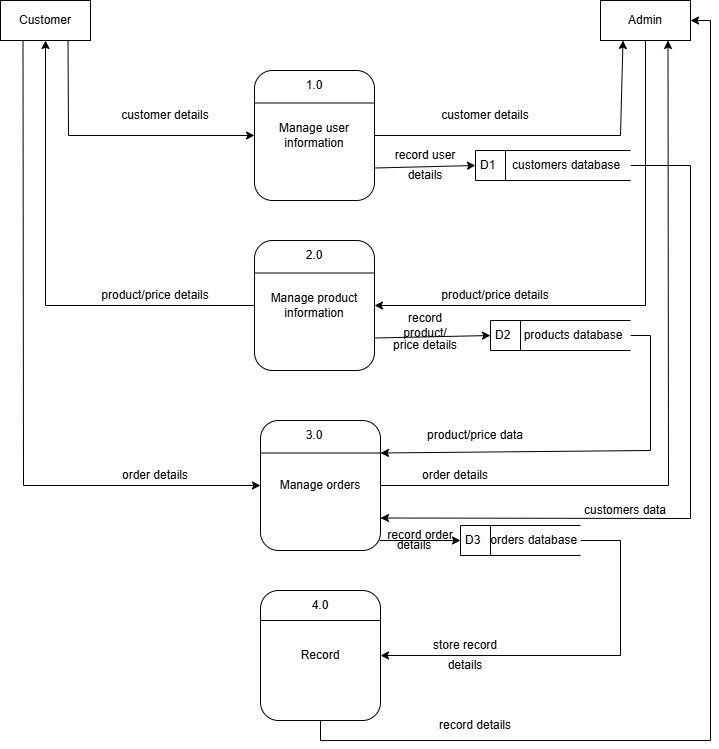

The diagram above was exported from draw.io. Its source (the exported page's mxGraphModel, read from the mxfile embedded in the PNG):
<mxGraphModel dx="1050" dy="557" grid="1" gridSize="10" guides="1" tooltips="1" connect="1" arrows="1" fold="1" page="1" pageScale="1" pageWidth="827" pageHeight="1169" math="0" shadow="0">
  <root>
    <mxCell id="0" />
    <mxCell id="1" parent="0" />
    <mxCell id="C_BMFqxqv19pEoSTxOYA-2" value="Customer" style="rounded=0;whiteSpace=wrap;html=1;" parent="1" vertex="1">
      <mxGeometry x="100" y="60" width="90" height="40" as="geometry" />
    </mxCell>
    <mxCell id="C_BMFqxqv19pEoSTxOYA-3" value="Admin" style="rounded=0;whiteSpace=wrap;html=1;" parent="1" vertex="1">
      <mxGeometry x="700" y="60" width="90" height="40" as="geometry" />
    </mxCell>
    <mxCell id="C_BMFqxqv19pEoSTxOYA-4" value="Manage user information" style="rounded=1;whiteSpace=wrap;html=1;" parent="1" vertex="1">
      <mxGeometry x="354" y="130" width="120" height="130" as="geometry" />
    </mxCell>
    <mxCell id="C_BMFqxqv19pEoSTxOYA-5" value="" style="endArrow=none;html=1;rounded=0;exitX=0;exitY=0.25;exitDx=0;exitDy=0;entryX=1;entryY=0.25;entryDx=0;entryDy=0;" parent="1" source="C_BMFqxqv19pEoSTxOYA-4" target="C_BMFqxqv19pEoSTxOYA-4" edge="1">
      <mxGeometry width="50" height="50" relative="1" as="geometry">
        <mxPoint x="390" y="120" as="sourcePoint" />
        <mxPoint x="440" y="70" as="targetPoint" />
      </mxGeometry>
    </mxCell>
    <mxCell id="C_BMFqxqv19pEoSTxOYA-6" value="Manage product information" style="rounded=1;whiteSpace=wrap;html=1;" parent="1" vertex="1">
      <mxGeometry x="354" y="300" width="120" height="130" as="geometry" />
    </mxCell>
    <mxCell id="C_BMFqxqv19pEoSTxOYA-7" value="Manage orders" style="rounded=1;whiteSpace=wrap;html=1;" parent="1" vertex="1">
      <mxGeometry x="360" y="480" width="120" height="130" as="geometry" />
    </mxCell>
    <mxCell id="C_BMFqxqv19pEoSTxOYA-8" value="" style="endArrow=none;html=1;rounded=0;exitX=0;exitY=0.25;exitDx=0;exitDy=0;entryX=1;entryY=0.25;entryDx=0;entryDy=0;" parent="1" source="C_BMFqxqv19pEoSTxOYA-7" target="C_BMFqxqv19pEoSTxOYA-7" edge="1">
      <mxGeometry width="50" height="50" relative="1" as="geometry">
        <mxPoint x="390" y="520" as="sourcePoint" />
        <mxPoint x="440" y="470" as="targetPoint" />
      </mxGeometry>
    </mxCell>
    <mxCell id="C_BMFqxqv19pEoSTxOYA-9" value="" style="endArrow=none;html=1;rounded=0;exitX=0;exitY=0.25;exitDx=0;exitDy=0;entryX=1;entryY=0.25;entryDx=0;entryDy=0;" parent="1" source="C_BMFqxqv19pEoSTxOYA-6" target="C_BMFqxqv19pEoSTxOYA-6" edge="1">
      <mxGeometry width="50" height="50" relative="1" as="geometry">
        <mxPoint x="390" y="520" as="sourcePoint" />
        <mxPoint x="440" y="470" as="targetPoint" />
      </mxGeometry>
    </mxCell>
    <mxCell id="C_BMFqxqv19pEoSTxOYA-10" value="" style="endArrow=classic;html=1;rounded=0;exitX=1;exitY=0.5;exitDx=0;exitDy=0;entryX=0.25;entryY=1;entryDx=0;entryDy=0;" parent="1" source="C_BMFqxqv19pEoSTxOYA-4" target="C_BMFqxqv19pEoSTxOYA-3" edge="1">
      <mxGeometry width="50" height="50" relative="1" as="geometry">
        <mxPoint x="390" y="290" as="sourcePoint" />
        <mxPoint x="440" y="240" as="targetPoint" />
        <Array as="points">
          <mxPoint x="720" y="195" />
        </Array>
      </mxGeometry>
    </mxCell>
    <mxCell id="C_BMFqxqv19pEoSTxOYA-11" value="" style="endArrow=classic;html=1;rounded=0;exitX=0.5;exitY=1;exitDx=0;exitDy=0;entryX=1;entryY=0.5;entryDx=0;entryDy=0;" parent="1" source="C_BMFqxqv19pEoSTxOYA-3" target="C_BMFqxqv19pEoSTxOYA-6" edge="1">
      <mxGeometry width="50" height="50" relative="1" as="geometry">
        <mxPoint x="390" y="290" as="sourcePoint" />
        <mxPoint x="440" y="240" as="targetPoint" />
        <Array as="points">
          <mxPoint x="745" y="365" />
        </Array>
      </mxGeometry>
    </mxCell>
    <mxCell id="C_BMFqxqv19pEoSTxOYA-12" value="" style="endArrow=classic;html=1;rounded=0;exitX=1;exitY=0.5;exitDx=0;exitDy=0;entryX=0.75;entryY=1;entryDx=0;entryDy=0;" parent="1" source="C_BMFqxqv19pEoSTxOYA-7" target="C_BMFqxqv19pEoSTxOYA-3" edge="1">
      <mxGeometry width="50" height="50" relative="1" as="geometry">
        <mxPoint x="390" y="590" as="sourcePoint" />
        <mxPoint x="440" y="540" as="targetPoint" />
        <Array as="points">
          <mxPoint x="768" y="545" />
        </Array>
      </mxGeometry>
    </mxCell>
    <mxCell id="C_BMFqxqv19pEoSTxOYA-13" value="" style="endArrow=classic;html=1;rounded=0;exitX=1;exitY=0.75;exitDx=0;exitDy=0;entryX=0;entryY=0.5;entryDx=0;entryDy=0;" parent="1" source="C_BMFqxqv19pEoSTxOYA-4" target="dJQ1vxNNMxBjsDaqPP2h-14" edge="1">
      <mxGeometry width="50" height="50" relative="1" as="geometry">
        <mxPoint x="390" y="310" as="sourcePoint" />
        <mxPoint x="570" y="195" as="targetPoint" />
      </mxGeometry>
    </mxCell>
    <mxCell id="C_BMFqxqv19pEoSTxOYA-14" value="" style="endArrow=classic;html=1;rounded=0;exitX=1;exitY=0.75;exitDx=0;exitDy=0;entryX=0;entryY=0.5;entryDx=0;entryDy=0;" parent="1" source="C_BMFqxqv19pEoSTxOYA-6" target="dJQ1vxNNMxBjsDaqPP2h-13" edge="1">
      <mxGeometry width="50" height="50" relative="1" as="geometry">
        <mxPoint x="510" y="330" as="sourcePoint" />
        <mxPoint x="590" y="398" as="targetPoint" />
      </mxGeometry>
    </mxCell>
    <mxCell id="C_BMFqxqv19pEoSTxOYA-15" value="" style="endArrow=classic;html=1;rounded=0;entryX=0;entryY=0.5;entryDx=0;entryDy=0;" parent="1" target="dJQ1vxNNMxBjsDaqPP2h-9" edge="1">
      <mxGeometry width="50" height="50" relative="1" as="geometry">
        <mxPoint x="479" y="600" as="sourcePoint" />
        <mxPoint x="580" y="602" as="targetPoint" />
      </mxGeometry>
    </mxCell>
    <mxCell id="C_BMFqxqv19pEoSTxOYA-19" value="" style="endArrow=classic;html=1;rounded=0;entryX=1;entryY=0.75;entryDx=0;entryDy=0;exitX=1;exitY=0.5;exitDx=0;exitDy=0;" parent="1" source="dJQ1vxNNMxBjsDaqPP2h-14" target="C_BMFqxqv19pEoSTxOYA-7" edge="1">
      <mxGeometry width="50" height="50" relative="1" as="geometry">
        <mxPoint x="720" y="225" as="sourcePoint" />
        <mxPoint x="440" y="340" as="targetPoint" />
        <Array as="points">
          <mxPoint x="790" y="225" />
          <mxPoint x="790" y="578" />
        </Array>
      </mxGeometry>
    </mxCell>
    <mxCell id="C_BMFqxqv19pEoSTxOYA-21" value="" style="endArrow=classic;html=1;rounded=0;entryX=1;entryY=0.25;entryDx=0;entryDy=0;exitX=1;exitY=0.5;exitDx=0;exitDy=0;" parent="1" source="dJQ1vxNNMxBjsDaqPP2h-13" target="C_BMFqxqv19pEoSTxOYA-7" edge="1">
      <mxGeometry width="50" height="50" relative="1" as="geometry">
        <mxPoint x="710" y="400" as="sourcePoint" />
        <mxPoint x="440" y="340" as="targetPoint" />
        <Array as="points">
          <mxPoint x="750" y="395" />
          <mxPoint x="750" y="510" />
        </Array>
      </mxGeometry>
    </mxCell>
    <mxCell id="C_BMFqxqv19pEoSTxOYA-22" value="" style="endArrow=classic;html=1;rounded=0;exitX=0.75;exitY=1;exitDx=0;exitDy=0;entryX=0;entryY=0.5;entryDx=0;entryDy=0;" parent="1" source="C_BMFqxqv19pEoSTxOYA-2" target="C_BMFqxqv19pEoSTxOYA-4" edge="1">
      <mxGeometry width="50" height="50" relative="1" as="geometry">
        <mxPoint x="390" y="390" as="sourcePoint" />
        <mxPoint x="440" y="340" as="targetPoint" />
        <Array as="points">
          <mxPoint x="168" y="195" />
        </Array>
      </mxGeometry>
    </mxCell>
    <mxCell id="C_BMFqxqv19pEoSTxOYA-24" value="" style="endArrow=classic;html=1;rounded=0;entryX=0.5;entryY=1;entryDx=0;entryDy=0;exitX=0;exitY=0.5;exitDx=0;exitDy=0;" parent="1" source="C_BMFqxqv19pEoSTxOYA-6" target="C_BMFqxqv19pEoSTxOYA-2" edge="1">
      <mxGeometry width="50" height="50" relative="1" as="geometry">
        <mxPoint x="390" y="390" as="sourcePoint" />
        <mxPoint x="440" y="340" as="targetPoint" />
        <Array as="points">
          <mxPoint x="145" y="365" />
        </Array>
      </mxGeometry>
    </mxCell>
    <mxCell id="C_BMFqxqv19pEoSTxOYA-25" value="" style="endArrow=classic;html=1;rounded=0;exitX=0.25;exitY=1;exitDx=0;exitDy=0;entryX=0;entryY=0.5;entryDx=0;entryDy=0;" parent="1" source="C_BMFqxqv19pEoSTxOYA-2" target="C_BMFqxqv19pEoSTxOYA-7" edge="1">
      <mxGeometry width="50" height="50" relative="1" as="geometry">
        <mxPoint x="390" y="390" as="sourcePoint" />
        <mxPoint x="440" y="340" as="targetPoint" />
        <Array as="points">
          <mxPoint x="123" y="545" />
        </Array>
      </mxGeometry>
    </mxCell>
    <mxCell id="C_BMFqxqv19pEoSTxOYA-26" value="1.0" style="text;html=1;align=center;verticalAlign=middle;whiteSpace=wrap;rounded=0;" parent="1" vertex="1">
      <mxGeometry x="384" y="130" width="60" height="30" as="geometry" />
    </mxCell>
    <mxCell id="C_BMFqxqv19pEoSTxOYA-27" value="2.0" style="text;html=1;align=center;verticalAlign=middle;whiteSpace=wrap;rounded=0;" parent="1" vertex="1">
      <mxGeometry x="384" y="300" width="60" height="30" as="geometry" />
    </mxCell>
    <mxCell id="C_BMFqxqv19pEoSTxOYA-28" value="3.0" style="text;html=1;align=center;verticalAlign=middle;whiteSpace=wrap;rounded=0;" parent="1" vertex="1">
      <mxGeometry x="384" y="480" width="60" height="30" as="geometry" />
    </mxCell>
    <mxCell id="C_BMFqxqv19pEoSTxOYA-29" value="customer details" style="text;html=1;align=center;verticalAlign=middle;whiteSpace=wrap;rounded=0;" parent="1" vertex="1">
      <mxGeometry x="210" y="160" width="110" height="30" as="geometry" />
    </mxCell>
    <mxCell id="C_BMFqxqv19pEoSTxOYA-30" value="product/price details" style="text;html=1;align=center;verticalAlign=middle;whiteSpace=wrap;rounded=0;" parent="1" vertex="1">
      <mxGeometry x="200" y="340" width="110" height="30" as="geometry" />
    </mxCell>
    <mxCell id="C_BMFqxqv19pEoSTxOYA-31" value="order details" style="text;html=1;align=center;verticalAlign=middle;whiteSpace=wrap;rounded=0;" parent="1" vertex="1">
      <mxGeometry x="200" y="520" width="110" height="30" as="geometry" />
    </mxCell>
    <mxCell id="C_BMFqxqv19pEoSTxOYA-32" value="customer details" style="text;html=1;align=center;verticalAlign=middle;whiteSpace=wrap;rounded=0;" parent="1" vertex="1">
      <mxGeometry x="530" y="160" width="110" height="30" as="geometry" />
    </mxCell>
    <mxCell id="C_BMFqxqv19pEoSTxOYA-33" value="product/price details" style="text;html=1;align=center;verticalAlign=middle;whiteSpace=wrap;rounded=0;" parent="1" vertex="1">
      <mxGeometry x="540" y="340" width="110" height="30" as="geometry" />
    </mxCell>
    <mxCell id="C_BMFqxqv19pEoSTxOYA-34" value="order details" style="text;html=1;align=center;verticalAlign=middle;whiteSpace=wrap;rounded=0;" parent="1" vertex="1">
      <mxGeometry x="500" y="520" width="110" height="30" as="geometry" />
    </mxCell>
    <mxCell id="C_BMFqxqv19pEoSTxOYA-36" value="record user" style="text;html=1;align=center;verticalAlign=middle;whiteSpace=wrap;rounded=0;" parent="1" vertex="1">
      <mxGeometry x="490" y="200" width="70" height="30" as="geometry" />
    </mxCell>
    <mxCell id="C_BMFqxqv19pEoSTxOYA-37" value="details" style="text;html=1;align=center;verticalAlign=middle;whiteSpace=wrap;rounded=0;" parent="1" vertex="1">
      <mxGeometry x="490" y="220" width="70" height="30" as="geometry" />
    </mxCell>
    <mxCell id="C_BMFqxqv19pEoSTxOYA-39" value="record product/" style="text;html=1;align=center;verticalAlign=middle;whiteSpace=wrap;rounded=0;" parent="1" vertex="1">
      <mxGeometry x="490" y="370" width="70" height="30" as="geometry" />
    </mxCell>
    <mxCell id="C_BMFqxqv19pEoSTxOYA-40" value="price details" style="text;html=1;align=center;verticalAlign=middle;whiteSpace=wrap;rounded=0;" parent="1" vertex="1">
      <mxGeometry x="490" y="390" width="70" height="30" as="geometry" />
    </mxCell>
    <mxCell id="C_BMFqxqv19pEoSTxOYA-41" value="product/price data" style="text;html=1;align=center;verticalAlign=middle;whiteSpace=wrap;rounded=0;" parent="1" vertex="1">
      <mxGeometry x="520" y="480" width="110" height="30" as="geometry" />
    </mxCell>
    <mxCell id="C_BMFqxqv19pEoSTxOYA-42" value="customers data" style="text;html=1;align=center;verticalAlign=middle;whiteSpace=wrap;rounded=0;" parent="1" vertex="1">
      <mxGeometry x="670" y="555" width="110" height="30" as="geometry" />
    </mxCell>
    <mxCell id="C_BMFqxqv19pEoSTxOYA-43" value="record order" style="text;html=1;align=center;verticalAlign=middle;whiteSpace=wrap;rounded=0;" parent="1" vertex="1">
      <mxGeometry x="465" y="580" width="110" height="30" as="geometry" />
    </mxCell>
    <mxCell id="C_BMFqxqv19pEoSTxOYA-44" value="details" style="text;html=1;align=center;verticalAlign=middle;whiteSpace=wrap;rounded=0;" parent="1" vertex="1">
      <mxGeometry x="474" y="590" width="80" height="30" as="geometry" />
    </mxCell>
    <mxCell id="dJQ1vxNNMxBjsDaqPP2h-2" value="Record" style="rounded=1;whiteSpace=wrap;html=1;" parent="1" vertex="1">
      <mxGeometry x="360" y="650" width="120" height="130" as="geometry" />
    </mxCell>
    <mxCell id="dJQ1vxNNMxBjsDaqPP2h-3" value="" style="endArrow=none;html=1;rounded=0;exitX=0;exitY=0.25;exitDx=0;exitDy=0;entryX=1;entryY=0.25;entryDx=0;entryDy=0;" parent="1" edge="1">
      <mxGeometry width="50" height="50" relative="1" as="geometry">
        <mxPoint x="360" y="680" as="sourcePoint" />
        <mxPoint x="480" y="680" as="targetPoint" />
      </mxGeometry>
    </mxCell>
    <mxCell id="dJQ1vxNNMxBjsDaqPP2h-4" value="4.0" style="text;html=1;align=center;verticalAlign=middle;whiteSpace=wrap;rounded=0;" parent="1" vertex="1">
      <mxGeometry x="390" y="650" width="60" height="30" as="geometry" />
    </mxCell>
    <mxCell id="dJQ1vxNNMxBjsDaqPP2h-6" value="" style="endArrow=classic;html=1;rounded=0;entryX=1;entryY=0.5;entryDx=0;entryDy=0;exitX=1;exitY=0.5;exitDx=0;exitDy=0;" parent="1" source="dJQ1vxNNMxBjsDaqPP2h-9" target="dJQ1vxNNMxBjsDaqPP2h-2" edge="1">
      <mxGeometry width="50" height="50" relative="1" as="geometry">
        <mxPoint x="700" y="620" as="sourcePoint" />
        <mxPoint x="490" y="718" as="targetPoint" />
        <Array as="points">
          <mxPoint x="720" y="600" />
          <mxPoint x="720" y="715" />
        </Array>
      </mxGeometry>
    </mxCell>
    <mxCell id="dJQ1vxNNMxBjsDaqPP2h-7" value="" style="endArrow=classic;html=1;rounded=0;exitX=0.5;exitY=1;exitDx=0;exitDy=0;entryX=1;entryY=0.5;entryDx=0;entryDy=0;" parent="1" source="dJQ1vxNNMxBjsDaqPP2h-2" target="C_BMFqxqv19pEoSTxOYA-3" edge="1">
      <mxGeometry width="50" height="50" relative="1" as="geometry">
        <mxPoint x="570" y="733" as="sourcePoint" />
        <mxPoint x="800" y="152.47055951286765" as="targetPoint" />
        <Array as="points">
          <mxPoint x="420" y="800" />
          <mxPoint x="810" y="800" />
          <mxPoint x="810" y="80" />
        </Array>
      </mxGeometry>
    </mxCell>
    <mxCell id="dJQ1vxNNMxBjsDaqPP2h-8" value="" style="endArrow=none;html=1;rounded=0;exitX=0.25;exitY=1;exitDx=0;exitDy=0;entryX=0.25;entryY=0;entryDx=0;entryDy=0;" parent="1" source="dJQ1vxNNMxBjsDaqPP2h-9" edge="1">
      <mxGeometry width="50" height="50" relative="1" as="geometry">
        <mxPoint x="605" y="615" as="sourcePoint" />
        <mxPoint x="605" y="585" as="targetPoint" />
      </mxGeometry>
    </mxCell>
    <mxCell id="dJQ1vxNNMxBjsDaqPP2h-11" value="" style="endArrow=none;html=1;rounded=0;exitX=0.25;exitY=1;exitDx=0;exitDy=0;entryX=0.25;entryY=0;entryDx=0;entryDy=0;" parent="1" target="dJQ1vxNNMxBjsDaqPP2h-9" edge="1">
      <mxGeometry width="50" height="50" relative="1" as="geometry">
        <mxPoint x="605" y="615" as="sourcePoint" />
        <mxPoint x="605" y="585" as="targetPoint" />
      </mxGeometry>
    </mxCell>
    <mxCell id="dJQ1vxNNMxBjsDaqPP2h-9" value="D3&amp;nbsp; &amp;nbsp;orders database" style="html=1;dashed=0;whiteSpace=wrap;shape=mxgraph.dfd.dataStoreID;align=left;spacingLeft=3;points=[[0,0],[0.5,0],[1,0],[0,0.5],[1,0.5],[0,1],[0.5,1],[1,1]];" parent="1" vertex="1">
      <mxGeometry x="560" y="585" width="120" height="30" as="geometry" />
    </mxCell>
    <mxCell id="dJQ1vxNNMxBjsDaqPP2h-13" value="D2&amp;nbsp; &amp;nbsp; products database" style="html=1;dashed=0;whiteSpace=wrap;shape=mxgraph.dfd.dataStoreID;align=left;spacingLeft=3;points=[[0,0],[0.5,0],[1,0],[0,0.5],[1,0.5],[0,1],[0.5,1],[1,1]];" parent="1" vertex="1">
      <mxGeometry x="590" y="380" width="140" height="30" as="geometry" />
    </mxCell>
    <mxCell id="dJQ1vxNNMxBjsDaqPP2h-14" value="D1&amp;nbsp; &amp;nbsp; &amp;nbsp;customers database" style="html=1;dashed=0;whiteSpace=wrap;shape=mxgraph.dfd.dataStoreID;align=left;spacingLeft=3;points=[[0,0],[0.5,0],[1,0],[0,0.5],[1,0.5],[0,1],[0.5,1],[1,1]];" parent="1" vertex="1">
      <mxGeometry x="575" y="210" width="155" height="30" as="geometry" />
    </mxCell>
    <mxCell id="dJQ1vxNNMxBjsDaqPP2h-15" value="store record" style="text;html=1;align=center;verticalAlign=middle;whiteSpace=wrap;rounded=0;" parent="1" vertex="1">
      <mxGeometry x="510" y="690" width="110" height="30" as="geometry" />
    </mxCell>
    <mxCell id="dJQ1vxNNMxBjsDaqPP2h-18" value="record details" style="text;html=1;align=center;verticalAlign=middle;whiteSpace=wrap;rounded=0;" parent="1" vertex="1">
      <mxGeometry x="520" y="770" width="110" height="30" as="geometry" />
    </mxCell>
    <mxCell id="dJQ1vxNNMxBjsDaqPP2h-19" value="details" style="text;html=1;align=center;verticalAlign=middle;whiteSpace=wrap;rounded=0;" parent="1" vertex="1">
      <mxGeometry x="510" y="710" width="110" height="30" as="geometry" />
    </mxCell>
  </root>
</mxGraphModel>